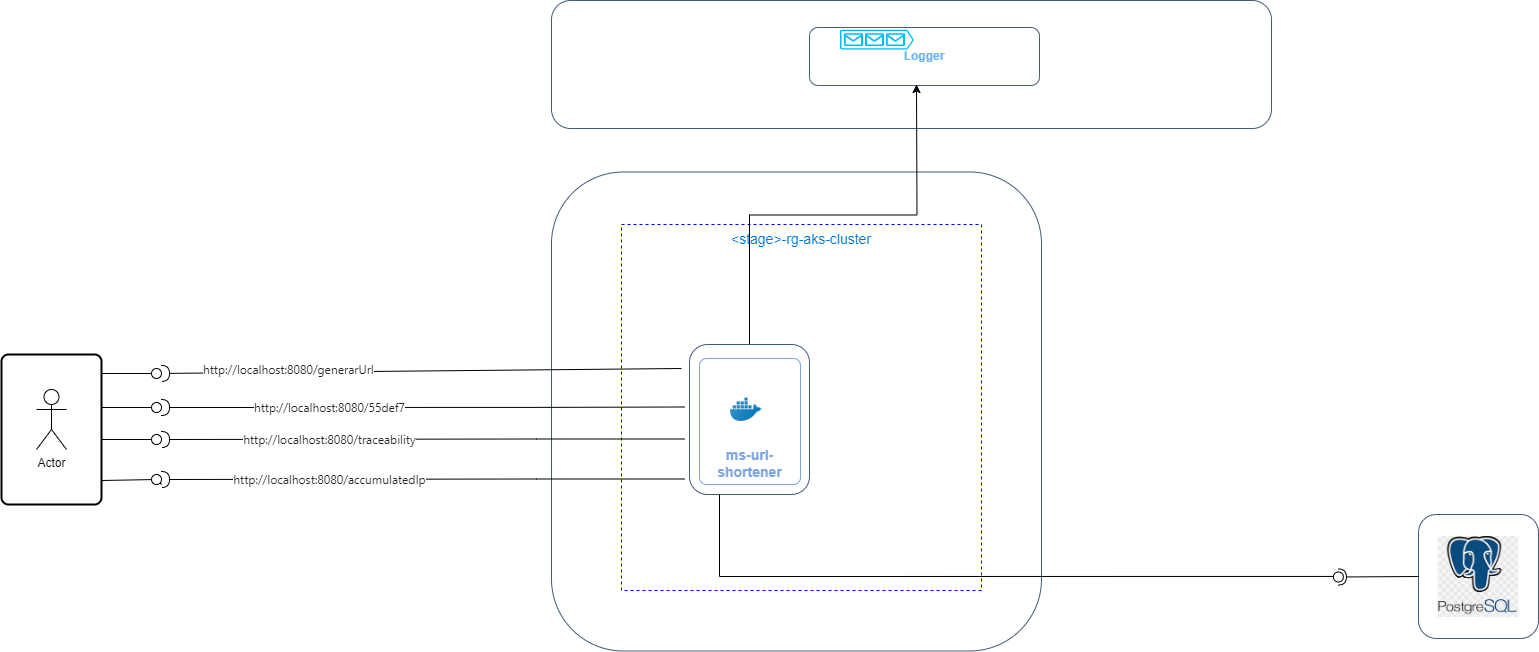

The diagram above was exported from draw.io. Its source (the exported page's mxGraphModel, read from the mxfile embedded in the PNG):
<mxGraphModel dx="880" dy="468" grid="1" gridSize="10" guides="1" tooltips="1" connect="1" arrows="1" fold="1" page="1" pageScale="1" pageWidth="827" pageHeight="1169" math="0" shadow="0">
  <root>
    <mxCell id="N_aPglDOXz7IkJqVzygj-0" />
    <mxCell id="N_aPglDOXz7IkJqVzygj-1" parent="N_aPglDOXz7IkJqVzygj-0" />
    <mxCell id="N_aPglDOXz7IkJqVzygj-2" value="&amp;lt;stage&amp;gt;-rg-aks-cluster" style="shape=rect;fillColor=none;strokeColor=#0000FF;dashed=1;fontSize=14;align=center;html=1;verticalAlign=top;fontColor=#0078D7;whiteSpace=wrap;" parent="N_aPglDOXz7IkJqVzygj-1" vertex="1">
      <mxGeometry x="710" y="540" width="360" height="366" as="geometry" />
    </mxCell>
    <mxCell id="N_aPglDOXz7IkJqVzygj-3" value="" style="rounded=1;whiteSpace=wrap;html=1;strokeColor=#455B7A;fillColor=none;" parent="N_aPglDOXz7IkJqVzygj-1" vertex="1">
      <mxGeometry x="640" y="487.5" width="490" height="479" as="geometry" />
    </mxCell>
    <mxCell id="N_aPglDOXz7IkJqVzygj-5" value="" style="group" parent="N_aPglDOXz7IkJqVzygj-1" vertex="1" connectable="0">
      <mxGeometry x="788" y="660" width="110" height="150" as="geometry" />
    </mxCell>
    <mxCell id="N_aPglDOXz7IkJqVzygj-6" value="" style="rounded=1;whiteSpace=wrap;html=1;strokeColor=#455B7A;fillColor=none;" parent="N_aPglDOXz7IkJqVzygj-5" vertex="1">
      <mxGeometry x="-10" width="120" height="150" as="geometry" />
    </mxCell>
    <mxCell id="N_aPglDOXz7IkJqVzygj-7" value="&lt;font color=&quot;#7ea6e0&quot;&gt;&lt;font style=&quot;font-size: 14px;&quot;&gt;&lt;b&gt;&lt;br&gt;&lt;br&gt;&lt;br&gt;&lt;br&gt;&lt;br&gt;&lt;font face=&quot;Helvetica&quot;&gt;ms-url-shortener&lt;/font&gt;&lt;/b&gt;&lt;/font&gt;&lt;br&gt;&lt;/font&gt;" style="rounded=1;whiteSpace=wrap;html=1;absoluteArcSize=1;arcSize=14;strokeWidth=1;fillColor=none;strokeColor=#7EA6E0;fontColor=#333333;" parent="N_aPglDOXz7IkJqVzygj-5" vertex="1">
      <mxGeometry y="14" width="101" height="126" as="geometry" />
    </mxCell>
    <mxCell id="N_aPglDOXz7IkJqVzygj-8" value="" style="shape=image;html=1;verticalAlign=top;verticalLabelPosition=bottom;labelBackgroundColor=#ffffff;imageAspect=0;aspect=fixed;image=https://cdn3.iconfinder.com/data/icons/social-media-2169/24/social_media_social_media_logo_docker-128.png" parent="N_aPglDOXz7IkJqVzygj-5" vertex="1">
      <mxGeometry x="31.035714285714313" y="49.54505494505497" width="31.245530557236368" height="31.245530557236368" as="geometry" />
    </mxCell>
    <mxCell id="N_aPglDOXz7IkJqVzygj-19" value="" style="rounded=1;whiteSpace=wrap;html=1;strokeColor=#455B7A;fillColor=none;" parent="N_aPglDOXz7IkJqVzygj-1" vertex="1">
      <mxGeometry x="640" y="316" width="720" height="128" as="geometry" />
    </mxCell>
    <mxCell id="N_aPglDOXz7IkJqVzygj-29" value="&lt;b&gt;&lt;font color=&quot;#66b2ff&quot; face=&quot;Helvetica&quot;&gt;Logger&lt;/font&gt;&lt;/b&gt;" style="rounded=1;whiteSpace=wrap;html=1;strokeColor=#455B7A;fillColor=none;" parent="N_aPglDOXz7IkJqVzygj-1" vertex="1">
      <mxGeometry x="898" y="343" width="230" height="58" as="geometry" />
    </mxCell>
    <mxCell id="N_aPglDOXz7IkJqVzygj-30" value="" style="verticalLabelPosition=bottom;html=1;verticalAlign=top;align=center;strokeColor=none;fillColor=#00BEF2;shape=mxgraph.azure.queue_generic;pointerEvents=1;" parent="N_aPglDOXz7IkJqVzygj-1" vertex="1">
      <mxGeometry x="928.5000813802085" y="345.0999755859375" width="74" height="20" as="geometry" />
    </mxCell>
    <mxCell id="N_aPglDOXz7IkJqVzygj-33" style="edgeStyle=orthogonalEdgeStyle;rounded=0;orthogonalLoop=1;jettySize=auto;html=1;exitX=0.5;exitY=0;exitDx=0;exitDy=0;entryX=0.4;entryY=1.1;entryDx=0;entryDy=0;entryPerimeter=0;" parent="N_aPglDOXz7IkJqVzygj-1" source="N_aPglDOXz7IkJqVzygj-6" edge="1">
      <mxGeometry relative="1" as="geometry">
        <mxPoint x="1005" y="400" as="targetPoint" />
      </mxGeometry>
    </mxCell>
    <mxCell id="DhHiE9BFIdmnK74c9-5e-3" value="" style="rounded=1;whiteSpace=wrap;html=1;strokeColor=#455B7A;fillColor=none;" parent="N_aPglDOXz7IkJqVzygj-1" vertex="1">
      <mxGeometry x="1507" y="830" width="120" height="124" as="geometry" />
    </mxCell>
    <mxCell id="DhHiE9BFIdmnK74c9-5e-47" value="" style="rounded=0;orthogonalLoop=1;jettySize=auto;html=1;endArrow=none;endFill=0;exitX=0.25;exitY=1;exitDx=0;exitDy=0;entryX=0.177;entryY=0.444;entryDx=0;entryDy=0;entryPerimeter=0;" parent="N_aPglDOXz7IkJqVzygj-1" source="N_aPglDOXz7IkJqVzygj-6" target="DhHiE9BFIdmnK74c9-5e-49" edge="1">
      <mxGeometry relative="1" as="geometry">
        <mxPoint x="860" y="794.85" as="sourcePoint" />
        <mxPoint x="1382.7100000000005" y="897.4999999999999" as="targetPoint" />
        <Array as="points">
          <mxPoint x="808" y="892" />
        </Array>
      </mxGeometry>
    </mxCell>
    <mxCell id="DhHiE9BFIdmnK74c9-5e-48" value="" style="rounded=0;orthogonalLoop=1;jettySize=auto;html=1;endArrow=halfCircle;endFill=0;entryX=0.5;entryY=0.5;entryDx=0;entryDy=0;endSize=6;strokeWidth=1;exitX=0;exitY=0.5;exitDx=0;exitDy=0;" parent="N_aPglDOXz7IkJqVzygj-1" source="DhHiE9BFIdmnK74c9-5e-3" target="DhHiE9BFIdmnK74c9-5e-49" edge="1">
      <mxGeometry relative="1" as="geometry">
        <mxPoint x="1150" y="895" as="sourcePoint" />
      </mxGeometry>
    </mxCell>
    <mxCell id="DhHiE9BFIdmnK74c9-5e-49" value="" style="ellipse;whiteSpace=wrap;html=1;fontFamily=Helvetica;fontSize=12;fontColor=#000000;align=center;strokeColor=#000000;fillColor=#ffffff;points=[];aspect=fixed;resizable=0;" parent="N_aPglDOXz7IkJqVzygj-1" vertex="1">
      <mxGeometry x="1421.88" y="887.5" width="10" height="10" as="geometry" />
    </mxCell>
    <mxCell id="DhHiE9BFIdmnK74c9-5e-57" value="" style="rounded=0;orthogonalLoop=1;jettySize=auto;html=1;endArrow=none;endFill=0;exitX=1;exitY=0.25;exitDx=0;exitDy=0;" parent="N_aPglDOXz7IkJqVzygj-1" target="DhHiE9BFIdmnK74c9-5e-59" edge="1">
      <mxGeometry relative="1" as="geometry">
        <mxPoint x="190" y="689" as="sourcePoint" />
      </mxGeometry>
    </mxCell>
    <mxCell id="DhHiE9BFIdmnK74c9-5e-58" value="" style="rounded=0;orthogonalLoop=1;jettySize=auto;html=1;endArrow=halfCircle;endFill=0;endSize=6;strokeWidth=1;" parent="N_aPglDOXz7IkJqVzygj-1" target="DhHiE9BFIdmnK74c9-5e-59" edge="1">
      <mxGeometry relative="1" as="geometry">
        <mxPoint x="770" y="684" as="sourcePoint" />
        <mxPoint x="250" y="687.5" as="targetPoint" />
      </mxGeometry>
    </mxCell>
    <mxCell id="DhHiE9BFIdmnK74c9-5e-64" value="&lt;span style=&quot;color: rgb(33, 33, 33); font-family: Inter, system-ui, -apple-system, BlinkMacSystemFont, &amp;quot;Segoe UI&amp;quot;, Roboto, Oxygen, Ubuntu, Cantarell, &amp;quot;Fira Sans&amp;quot;, &amp;quot;Droid Sans&amp;quot;, Helvetica, Arial, sans-serif; white-space: pre-wrap;&quot;&gt;http://localhost:8080/generarUrl&lt;/span&gt;" style="text;html=1;align=left;verticalAlign=middle;resizable=0;points=[];labelBackgroundColor=#ffffff;" parent="DhHiE9BFIdmnK74c9-5e-58" vertex="1" connectable="0">
      <mxGeometry x="0.4161" y="-4" relative="1" as="geometry">
        <mxPoint x="-111.97999999999999" y="0.5" as="offset" />
      </mxGeometry>
    </mxCell>
    <mxCell id="DhHiE9BFIdmnK74c9-5e-59" value="" style="ellipse;whiteSpace=wrap;html=1;fontFamily=Helvetica;fontSize=12;fontColor=#000000;align=center;strokeColor=#000000;fillColor=#ffffff;points=[];aspect=fixed;resizable=0;" parent="N_aPglDOXz7IkJqVzygj-1" vertex="1">
      <mxGeometry x="240" y="684" width="10" height="10" as="geometry" />
    </mxCell>
    <mxCell id="DhHiE9BFIdmnK74c9-5e-61" value="" style="rounded=0;orthogonalLoop=1;jettySize=auto;html=1;endArrow=none;endFill=0;" parent="N_aPglDOXz7IkJqVzygj-1" target="DhHiE9BFIdmnK74c9-5e-63" edge="1">
      <mxGeometry relative="1" as="geometry">
        <mxPoint x="190" y="723" as="sourcePoint" />
      </mxGeometry>
    </mxCell>
    <mxCell id="DhHiE9BFIdmnK74c9-5e-62" value="" style="rounded=0;orthogonalLoop=1;jettySize=auto;html=1;endArrow=halfCircle;endFill=0;endSize=6;strokeWidth=1;exitX=0;exitY=0.834;exitDx=0;exitDy=0;exitPerimeter=0;" parent="N_aPglDOXz7IkJqVzygj-1" edge="1">
      <mxGeometry relative="1" as="geometry">
        <mxPoint x="773" y="722.4999999999999" as="sourcePoint" />
        <Array as="points">
          <mxPoint x="625" y="722.9" />
        </Array>
        <mxPoint x="250" y="723" as="targetPoint" />
      </mxGeometry>
    </mxCell>
    <mxCell id="DhHiE9BFIdmnK74c9-5e-65" value="&lt;span style=&quot;color: rgb(33, 33, 33); font-family: Inter, system-ui, -apple-system, BlinkMacSystemFont, &amp;quot;Segoe UI&amp;quot;, Roboto, Oxygen, Ubuntu, Cantarell, &amp;quot;Fira Sans&amp;quot;, &amp;quot;Droid Sans&amp;quot;, Helvetica, Arial, sans-serif; text-align: left; white-space: pre-wrap;&quot;&gt;http://localhost:8080/55def7&lt;/span&gt;" style="text;html=1;align=center;verticalAlign=middle;resizable=0;points=[];labelBackgroundColor=#ffffff;" parent="DhHiE9BFIdmnK74c9-5e-62" vertex="1" connectable="0">
      <mxGeometry x="0.6462" y="-3" relative="1" as="geometry">
        <mxPoint x="75" y="3" as="offset" />
      </mxGeometry>
    </mxCell>
    <mxCell id="DhHiE9BFIdmnK74c9-5e-63" value="" style="ellipse;whiteSpace=wrap;html=1;fontFamily=Helvetica;fontSize=12;fontColor=#000000;align=center;strokeColor=#000000;fillColor=#ffffff;points=[];aspect=fixed;resizable=0;" parent="N_aPglDOXz7IkJqVzygj-1" vertex="1">
      <mxGeometry x="240" y="718" width="10" height="10" as="geometry" />
    </mxCell>
    <mxCell id="i9VX6oCBgOD2t2tThloR-8" value="" style="rounded=0;orthogonalLoop=1;jettySize=auto;html=1;endArrow=none;endFill=0;" edge="1" parent="N_aPglDOXz7IkJqVzygj-1" source="i9VX6oCBgOD2t2tThloR-9">
      <mxGeometry relative="1" as="geometry">
        <mxPoint x="200" y="800" as="sourcePoint" />
        <mxPoint x="250" y="800" as="targetPoint" />
      </mxGeometry>
    </mxCell>
    <mxCell id="i9VX6oCBgOD2t2tThloR-10" value="" style="rounded=0;orthogonalLoop=1;jettySize=auto;html=1;endArrow=none;endFill=0;exitX=1;exitY=0.84;exitDx=0;exitDy=0;exitPerimeter=0;" edge="1" parent="N_aPglDOXz7IkJqVzygj-1" source="i9VX6oCBgOD2t2tThloR-34" target="i9VX6oCBgOD2t2tThloR-9">
      <mxGeometry relative="1" as="geometry">
        <mxPoint x="200" y="795" as="sourcePoint" />
        <mxPoint x="250" y="800" as="targetPoint" />
      </mxGeometry>
    </mxCell>
    <mxCell id="i9VX6oCBgOD2t2tThloR-9" value="" style="ellipse;whiteSpace=wrap;html=1;fontFamily=Helvetica;fontSize=12;fontColor=#000000;align=center;strokeColor=#000000;fillColor=#ffffff;points=[];aspect=fixed;resizable=0;" vertex="1" parent="N_aPglDOXz7IkJqVzygj-1">
      <mxGeometry x="240" y="790" width="10" height="10" as="geometry" />
    </mxCell>
    <mxCell id="i9VX6oCBgOD2t2tThloR-11" value="" style="rounded=0;orthogonalLoop=1;jettySize=auto;html=1;endArrow=halfCircle;endFill=0;endSize=6;strokeWidth=1;exitX=0;exitY=0.834;exitDx=0;exitDy=0;exitPerimeter=0;" edge="1" parent="N_aPglDOXz7IkJqVzygj-1">
      <mxGeometry relative="1" as="geometry">
        <mxPoint x="773" y="794.5" as="sourcePoint" />
        <Array as="points">
          <mxPoint x="625" y="794.5" />
        </Array>
        <mxPoint x="250" y="795" as="targetPoint" />
      </mxGeometry>
    </mxCell>
    <mxCell id="i9VX6oCBgOD2t2tThloR-12" value="&lt;span style=&quot;color: rgb(33, 33, 33); font-family: Inter, system-ui, -apple-system, BlinkMacSystemFont, &amp;quot;Segoe UI&amp;quot;, Roboto, Oxygen, Ubuntu, Cantarell, &amp;quot;Fira Sans&amp;quot;, &amp;quot;Droid Sans&amp;quot;, Helvetica, Arial, sans-serif; text-align: left; white-space: pre-wrap;&quot;&gt;http://localhost:8080/accumulatedIp&lt;/span&gt;" style="text;html=1;align=center;verticalAlign=middle;resizable=0;points=[];labelBackgroundColor=#ffffff;" vertex="1" connectable="0" parent="i9VX6oCBgOD2t2tThloR-11">
      <mxGeometry x="0.6462" y="-3" relative="1" as="geometry">
        <mxPoint x="75" y="3" as="offset" />
      </mxGeometry>
    </mxCell>
    <mxCell id="i9VX6oCBgOD2t2tThloR-19" value="" style="rounded=0;orthogonalLoop=1;jettySize=auto;html=1;endArrow=halfCircle;endFill=0;endSize=6;strokeWidth=1;exitX=0;exitY=0.834;exitDx=0;exitDy=0;exitPerimeter=0;" edge="1" parent="N_aPglDOXz7IkJqVzygj-1">
      <mxGeometry relative="1" as="geometry">
        <mxPoint x="773" y="754.5" as="sourcePoint" />
        <Array as="points">
          <mxPoint x="625" y="754.5" />
        </Array>
        <mxPoint x="250" y="755" as="targetPoint" />
      </mxGeometry>
    </mxCell>
    <mxCell id="i9VX6oCBgOD2t2tThloR-20" value="&lt;span style=&quot;color: rgb(33, 33, 33); font-family: Inter, system-ui, -apple-system, BlinkMacSystemFont, &amp;quot;Segoe UI&amp;quot;, Roboto, Oxygen, Ubuntu, Cantarell, &amp;quot;Fira Sans&amp;quot;, &amp;quot;Droid Sans&amp;quot;, Helvetica, Arial, sans-serif; text-align: left; white-space: pre-wrap;&quot;&gt;http://localhost:8080/traceability&lt;/span&gt;" style="text;html=1;align=center;verticalAlign=middle;resizable=0;points=[];labelBackgroundColor=#ffffff;" vertex="1" connectable="0" parent="i9VX6oCBgOD2t2tThloR-19">
      <mxGeometry x="0.6462" y="-3" relative="1" as="geometry">
        <mxPoint x="75" y="3" as="offset" />
      </mxGeometry>
    </mxCell>
    <mxCell id="i9VX6oCBgOD2t2tThloR-28" value="" style="ellipse;whiteSpace=wrap;html=1;fontFamily=Helvetica;fontSize=12;fontColor=#000000;align=center;strokeColor=#000000;fillColor=#ffffff;points=[];aspect=fixed;resizable=0;" vertex="1" parent="N_aPglDOXz7IkJqVzygj-1">
      <mxGeometry x="240" y="750" width="10" height="10" as="geometry" />
    </mxCell>
    <mxCell id="i9VX6oCBgOD2t2tThloR-29" value="" style="rounded=0;orthogonalLoop=1;jettySize=auto;html=1;endArrow=none;endFill=0;entryX=0;entryY=0.5;entryDx=0;entryDy=0;entryPerimeter=0;" edge="1" parent="N_aPglDOXz7IkJqVzygj-1" target="i9VX6oCBgOD2t2tThloR-28">
      <mxGeometry relative="1" as="geometry">
        <mxPoint x="190" y="755" as="sourcePoint" />
        <mxPoint x="250" y="733" as="targetPoint" />
      </mxGeometry>
    </mxCell>
    <mxCell id="i9VX6oCBgOD2t2tThloR-33" value="" style="shape=image;verticalLabelPosition=bottom;labelBackgroundColor=default;verticalAlign=top;aspect=fixed;imageAspect=0;image=data:image/png,(base64 omitted: 20876 chars);" vertex="1" parent="N_aPglDOXz7IkJqVzygj-1">
      <mxGeometry x="1526.72" y="852" width="80.55" height="81" as="geometry" />
    </mxCell>
    <mxCell id="i9VX6oCBgOD2t2tThloR-34" value="" style="rounded=1;whiteSpace=wrap;html=1;absoluteArcSize=1;arcSize=14;strokeWidth=2;" vertex="1" parent="N_aPglDOXz7IkJqVzygj-1">
      <mxGeometry x="90" y="670" width="100" height="150" as="geometry" />
    </mxCell>
    <mxCell id="i9VX6oCBgOD2t2tThloR-35" value="Actor" style="shape=umlActor;verticalLabelPosition=bottom;verticalAlign=top;html=1;outlineConnect=0;" vertex="1" parent="N_aPglDOXz7IkJqVzygj-1">
      <mxGeometry x="125" y="705" width="30" height="60" as="geometry" />
    </mxCell>
  </root>
</mxGraphModel>